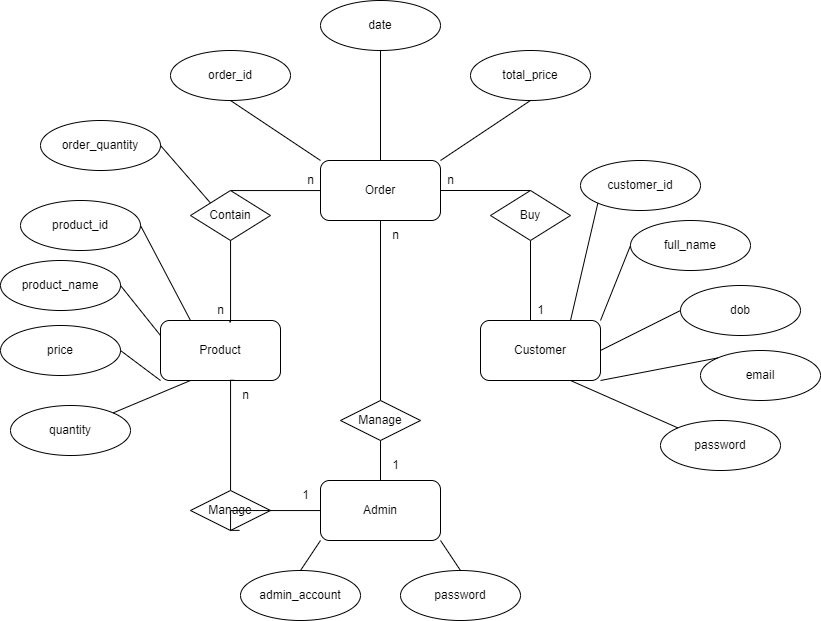

The diagram above was exported from draw.io. Its source (the exported page's mxGraphModel, read from the mxfile embedded in the PNG):
<mxGraphModel dx="945" dy="521" grid="1" gridSize="10" guides="1" tooltips="1" connect="1" arrows="1" fold="1" page="1" pageScale="1" pageWidth="850" pageHeight="1100" math="0" shadow="0">
  <root>
    <mxCell id="0" />
    <mxCell id="1" parent="0" />
    <mxCell id="qWRwrwTHqGIrtIRQJxSK-1" value="Customer" style="rounded=1;whiteSpace=wrap;html=1;" parent="1" vertex="1">
      <mxGeometry x="480" y="440" width="120" height="60" as="geometry" />
    </mxCell>
    <mxCell id="qWRwrwTHqGIrtIRQJxSK-2" value="Product&lt;span style=&quot;color: rgba(0, 0, 0, 0); font-family: monospace; font-size: 0px; text-align: start;&quot;&gt;%3CmxGraphModel%3E%3Croot%3E%3CmxCell%20id%3D%220%22%2F%3E%3CmxCell%20id%3D%221%22%20parent%3D%220%22%2F%3E%3CmxCell%20id%3D%222%22%20value%3D%22Customer%22%20style%3D%22rounded%3D1%3BwhiteSpace%3Dwrap%3Bhtml%3D1%3B%22%20vertex%3D%221%22%20parent%3D%221%22%3E%3CmxGeometry%20x%3D%22170%22%20y%3D%22250%22%20width%3D%22120%22%20height%3D%2260%22%20as%3D%22geometry%22%2F%3E%3C%2FmxCell%3E%3C%2Froot%3E%3C%2FmxGraphModel%3E&lt;/span&gt;" style="rounded=1;whiteSpace=wrap;html=1;" parent="1" vertex="1">
      <mxGeometry x="160" y="440" width="120" height="60" as="geometry" />
    </mxCell>
    <mxCell id="qWRwrwTHqGIrtIRQJxSK-4" style="edgeStyle=orthogonalEdgeStyle;rounded=0;orthogonalLoop=1;jettySize=auto;html=1;startArrow=none;endArrow=none;endFill=0;" parent="1" source="qWRwrwTHqGIrtIRQJxSK-5" target="qWRwrwTHqGIrtIRQJxSK-1" edge="1">
      <mxGeometry relative="1" as="geometry">
        <Array as="points">
          <mxPoint x="530" y="310" />
        </Array>
      </mxGeometry>
    </mxCell>
    <mxCell id="qWRwrwTHqGIrtIRQJxSK-6" style="edgeStyle=orthogonalEdgeStyle;rounded=0;orthogonalLoop=1;jettySize=auto;html=1;entryX=0.573;entryY=0.023;entryDx=0;entryDy=0;entryPerimeter=0;endArrow=none;endFill=0;" parent="1" source="qWRwrwTHqGIrtIRQJxSK-3" target="qWRwrwTHqGIrtIRQJxSK-2" edge="1">
      <mxGeometry relative="1" as="geometry">
        <Array as="points">
          <mxPoint x="230" y="310" />
          <mxPoint x="230" y="441" />
        </Array>
      </mxGeometry>
    </mxCell>
    <mxCell id="qWRwrwTHqGIrtIRQJxSK-3" value="Order" style="rounded=1;whiteSpace=wrap;html=1;" parent="1" vertex="1">
      <mxGeometry x="320" y="280" width="120" height="60" as="geometry" />
    </mxCell>
    <mxCell id="qWRwrwTHqGIrtIRQJxSK-7" value="n" style="text;html=1;align=center;verticalAlign=middle;resizable=0;points=[];autosize=1;strokeColor=none;fillColor=none;" parent="1" vertex="1">
      <mxGeometry x="440" y="290" width="20" height="20" as="geometry" />
    </mxCell>
    <mxCell id="qWRwrwTHqGIrtIRQJxSK-8" value="1" style="text;html=1;align=center;verticalAlign=middle;resizable=0;points=[];autosize=1;strokeColor=none;fillColor=none;" parent="1" vertex="1">
      <mxGeometry x="530" y="420" width="20" height="20" as="geometry" />
    </mxCell>
    <mxCell id="qWRwrwTHqGIrtIRQJxSK-5" value="Buy" style="rhombus;whiteSpace=wrap;html=1;" parent="1" vertex="1">
      <mxGeometry x="490" y="310" width="80" height="50" as="geometry" />
    </mxCell>
    <mxCell id="qWRwrwTHqGIrtIRQJxSK-9" value="" style="edgeStyle=orthogonalEdgeStyle;rounded=0;orthogonalLoop=1;jettySize=auto;html=1;endArrow=none;" parent="1" source="qWRwrwTHqGIrtIRQJxSK-3" target="qWRwrwTHqGIrtIRQJxSK-5" edge="1">
      <mxGeometry relative="1" as="geometry">
        <mxPoint x="440" y="310" as="sourcePoint" />
        <mxPoint x="530" y="440" as="targetPoint" />
        <Array as="points">
          <mxPoint x="530" y="310" />
          <mxPoint x="530" y="310" />
        </Array>
      </mxGeometry>
    </mxCell>
    <mxCell id="qWRwrwTHqGIrtIRQJxSK-15" value="Contain" style="rhombus;whiteSpace=wrap;html=1;" parent="1" vertex="1">
      <mxGeometry x="190" y="310" width="80" height="50" as="geometry" />
    </mxCell>
    <mxCell id="qWRwrwTHqGIrtIRQJxSK-17" value="n" style="text;html=1;align=center;verticalAlign=middle;resizable=0;points=[];autosize=1;strokeColor=none;fillColor=none;" parent="1" vertex="1">
      <mxGeometry x="300" y="290" width="20" height="20" as="geometry" />
    </mxCell>
    <mxCell id="qWRwrwTHqGIrtIRQJxSK-18" value="n" style="text;html=1;align=center;verticalAlign=middle;resizable=0;points=[];autosize=1;strokeColor=none;fillColor=none;" parent="1" vertex="1">
      <mxGeometry x="210" y="420" width="20" height="20" as="geometry" />
    </mxCell>
    <mxCell id="qWRwrwTHqGIrtIRQJxSK-19" value="customer_id" style="ellipse;whiteSpace=wrap;html=1;" parent="1" vertex="1">
      <mxGeometry x="580" y="280" width="120" height="50" as="geometry" />
    </mxCell>
    <mxCell id="qWRwrwTHqGIrtIRQJxSK-20" value="full_name&lt;span style=&quot;color: rgba(0, 0, 0, 0); font-family: monospace; font-size: 0px; text-align: start;&quot;&gt;%3CmxGraphModel%3E%3Croot%3E%3CmxCell%20id%3D%220%22%2F%3E%3CmxCell%20id%3D%221%22%20parent%3D%220%22%2F%3E%3CmxCell%20id%3D%222%22%20value%3D%22customer_id%22%20style%3D%22ellipse%3BwhiteSpace%3Dwrap%3Bhtml%3D1%3B%22%20vertex%3D%221%22%20parent%3D%221%22%3E%3CmxGeometry%20x%3D%2250%22%20y%3D%22110%22%20width%3D%22120%22%20height%3D%2250%22%20as%3D%22geometry%22%2F%3E%3C%2FmxCell%3E%3C%2Froot%3E%3C%2FmxGraphModel%3E&lt;/span&gt;&lt;span style=&quot;color: rgba(0, 0, 0, 0); font-family: monospace; font-size: 0px; text-align: start;&quot;&gt;%3CmxGraphModel%3E%3Croot%3E%3CmxCell%20id%3D%220%22%2F%3E%3CmxCell%20id%3D%221%22%20parent%3D%220%22%2F%3E%3CmxCell%20id%3D%222%22%20value%3D%22customer_id%22%20style%3D%22ellipse%3BwhiteSpace%3Dwrap%3Bhtml%3D1%3B%22%20vertex%3D%221%22%20parent%3D%221%22%3E%3CmxGeometry%20x%3D%2250%22%20y%3D%22110%22%20width%3D%22120%22%20height%3D%2250%22%20as%3D%22geometry%22%2F%3E%3C%2FmxCell%3E%3C%2Froot%3E%3C%2FmxGraphModel%3E&lt;/span&gt;&lt;span style=&quot;color: rgba(0, 0, 0, 0); font-family: monospace; font-size: 0px; text-align: start;&quot;&gt;%3CmxGraphModel%3E%3Croot%3E%3CmxCell%20id%3D%220%22%2F%3E%3CmxCell%20id%3D%221%22%20parent%3D%220%22%2F%3E%3CmxCell%20id%3D%222%22%20value%3D%22customer_id%22%20style%3D%22ellipse%3BwhiteSpace%3Dwrap%3Bhtml%3D1%3B%22%20vertex%3D%221%22%20parent%3D%221%22%3E%3CmxGeometry%20x%3D%2250%22%20y%3D%22110%22%20width%3D%22120%22%20height%3D%2250%22%20as%3D%22geometry%22%2F%3E%3C%2FmxCell%3E%3C%2Froot%3E%3C%2FmxGraphModel%3E&lt;/span&gt;" style="ellipse;whiteSpace=wrap;html=1;" parent="1" vertex="1">
      <mxGeometry x="630" y="340" width="120" height="50" as="geometry" />
    </mxCell>
    <mxCell id="qWRwrwTHqGIrtIRQJxSK-21" value="dob" style="ellipse;whiteSpace=wrap;html=1;" parent="1" vertex="1">
      <mxGeometry x="680" y="405" width="120" height="50" as="geometry" />
    </mxCell>
    <mxCell id="qWRwrwTHqGIrtIRQJxSK-22" value="email" style="ellipse;whiteSpace=wrap;html=1;" parent="1" vertex="1">
      <mxGeometry x="700" y="470" width="120" height="50" as="geometry" />
    </mxCell>
    <mxCell id="qWRwrwTHqGIrtIRQJxSK-23" value="password" style="ellipse;whiteSpace=wrap;html=1;" parent="1" vertex="1">
      <mxGeometry x="660" y="540" width="120" height="50" as="geometry" />
    </mxCell>
    <mxCell id="qWRwrwTHqGIrtIRQJxSK-24" value="product_id" style="ellipse;whiteSpace=wrap;html=1;" parent="1" vertex="1">
      <mxGeometry x="20" y="320" width="120" height="50" as="geometry" />
    </mxCell>
    <mxCell id="qWRwrwTHqGIrtIRQJxSK-25" value="product_name" style="ellipse;whiteSpace=wrap;html=1;" parent="1" vertex="1">
      <mxGeometry y="380" width="120" height="50" as="geometry" />
    </mxCell>
    <mxCell id="qWRwrwTHqGIrtIRQJxSK-26" value="price" style="ellipse;whiteSpace=wrap;html=1;" parent="1" vertex="1">
      <mxGeometry y="445" width="120" height="50" as="geometry" />
    </mxCell>
    <mxCell id="qWRwrwTHqGIrtIRQJxSK-27" value="quantity" style="ellipse;whiteSpace=wrap;html=1;" parent="1" vertex="1">
      <mxGeometry x="10" y="525" width="120" height="50" as="geometry" />
    </mxCell>
    <mxCell id="qWRwrwTHqGIrtIRQJxSK-28" value="order_id" style="ellipse;whiteSpace=wrap;html=1;" parent="1" vertex="1">
      <mxGeometry x="170" y="170" width="120" height="50" as="geometry" />
    </mxCell>
    <mxCell id="qWRwrwTHqGIrtIRQJxSK-29" value="date" style="ellipse;whiteSpace=wrap;html=1;" parent="1" vertex="1">
      <mxGeometry x="320" y="120" width="120" height="50" as="geometry" />
    </mxCell>
    <mxCell id="qWRwrwTHqGIrtIRQJxSK-30" value="total_price&lt;span style=&quot;color: rgba(0, 0, 0, 0); font-family: monospace; font-size: 0px; text-align: start;&quot;&gt;%3CmxGraphModel%3E%3Croot%3E%3CmxCell%20id%3D%220%22%2F%3E%3CmxCell%20id%3D%221%22%20parent%3D%220%22%2F%3E%3CmxCell%20id%3D%222%22%20value%3D%22date%22%20style%3D%22ellipse%3BwhiteSpace%3Dwrap%3Bhtml%3D1%3B%22%20vertex%3D%221%22%20parent%3D%221%22%3E%3CmxGeometry%20x%3D%2230%22%20y%3D%22120%22%20width%3D%22120%22%20height%3D%2250%22%20as%3D%22geometry%22%2F%3E%3C%2FmxCell%3E%3C%2Froot%3E%3C%2FmxGraphModel%3E&lt;/span&gt;" style="ellipse;whiteSpace=wrap;html=1;" parent="1" vertex="1">
      <mxGeometry x="470" y="170" width="120" height="50" as="geometry" />
    </mxCell>
    <mxCell id="qWRwrwTHqGIrtIRQJxSK-31" value="order_quantity" style="ellipse;whiteSpace=wrap;html=1;" parent="1" vertex="1">
      <mxGeometry x="40" y="240" width="120" height="50" as="geometry" />
    </mxCell>
    <mxCell id="qWRwrwTHqGIrtIRQJxSK-32" value="" style="endArrow=none;html=1;rounded=0;exitX=0.5;exitY=1;exitDx=0;exitDy=0;entryX=0.5;entryY=0;entryDx=0;entryDy=0;" parent="1" source="qWRwrwTHqGIrtIRQJxSK-29" target="qWRwrwTHqGIrtIRQJxSK-3" edge="1">
      <mxGeometry width="50" height="50" relative="1" as="geometry">
        <mxPoint x="400" y="400" as="sourcePoint" />
        <mxPoint x="450" y="350" as="targetPoint" />
      </mxGeometry>
    </mxCell>
    <mxCell id="qWRwrwTHqGIrtIRQJxSK-33" value="" style="endArrow=none;html=1;rounded=0;exitX=0.5;exitY=1;exitDx=0;exitDy=0;entryX=1;entryY=0;entryDx=0;entryDy=0;" parent="1" source="qWRwrwTHqGIrtIRQJxSK-30" target="qWRwrwTHqGIrtIRQJxSK-3" edge="1">
      <mxGeometry width="50" height="50" relative="1" as="geometry">
        <mxPoint x="390" y="180" as="sourcePoint" />
        <mxPoint x="390" y="290" as="targetPoint" />
        <Array as="points" />
      </mxGeometry>
    </mxCell>
    <mxCell id="qWRwrwTHqGIrtIRQJxSK-34" value="" style="endArrow=none;html=1;rounded=0;exitX=0.5;exitY=1;exitDx=0;exitDy=0;entryX=0;entryY=0;entryDx=0;entryDy=0;" parent="1" source="qWRwrwTHqGIrtIRQJxSK-28" target="qWRwrwTHqGIrtIRQJxSK-3" edge="1">
      <mxGeometry width="50" height="50" relative="1" as="geometry">
        <mxPoint x="390" y="180" as="sourcePoint" />
        <mxPoint x="390" y="290" as="targetPoint" />
      </mxGeometry>
    </mxCell>
    <mxCell id="qWRwrwTHqGIrtIRQJxSK-35" value="" style="endArrow=none;html=1;rounded=0;exitX=0;exitY=1;exitDx=0;exitDy=0;entryX=0.75;entryY=0;entryDx=0;entryDy=0;" parent="1" source="qWRwrwTHqGIrtIRQJxSK-19" target="qWRwrwTHqGIrtIRQJxSK-1" edge="1">
      <mxGeometry width="50" height="50" relative="1" as="geometry">
        <mxPoint x="400" y="190" as="sourcePoint" />
        <mxPoint x="400" y="300" as="targetPoint" />
      </mxGeometry>
    </mxCell>
    <mxCell id="qWRwrwTHqGIrtIRQJxSK-36" value="" style="endArrow=none;html=1;rounded=0;exitX=0;exitY=0.5;exitDx=0;exitDy=0;entryX=1;entryY=0;entryDx=0;entryDy=0;" parent="1" source="qWRwrwTHqGIrtIRQJxSK-20" target="qWRwrwTHqGIrtIRQJxSK-1" edge="1">
      <mxGeometry width="50" height="50" relative="1" as="geometry">
        <mxPoint x="647.573593128807" y="372.67766952966383" as="sourcePoint" />
        <mxPoint x="580" y="450" as="targetPoint" />
      </mxGeometry>
    </mxCell>
    <mxCell id="qWRwrwTHqGIrtIRQJxSK-37" value="" style="endArrow=none;html=1;rounded=0;exitX=0;exitY=0.5;exitDx=0;exitDy=0;entryX=1;entryY=0.5;entryDx=0;entryDy=0;" parent="1" source="qWRwrwTHqGIrtIRQJxSK-21" target="qWRwrwTHqGIrtIRQJxSK-1" edge="1">
      <mxGeometry width="50" height="50" relative="1" as="geometry">
        <mxPoint x="657.573593128807" y="382.67766952966383" as="sourcePoint" />
        <mxPoint x="590" y="460" as="targetPoint" />
      </mxGeometry>
    </mxCell>
    <mxCell id="qWRwrwTHqGIrtIRQJxSK-38" value="" style="endArrow=none;html=1;rounded=0;exitX=0;exitY=0;exitDx=0;exitDy=0;entryX=1;entryY=1;entryDx=0;entryDy=0;" parent="1" source="qWRwrwTHqGIrtIRQJxSK-22" target="qWRwrwTHqGIrtIRQJxSK-1" edge="1">
      <mxGeometry width="50" height="50" relative="1" as="geometry">
        <mxPoint x="667.573593128807" y="392.67766952966383" as="sourcePoint" />
        <mxPoint x="600" y="470" as="targetPoint" />
      </mxGeometry>
    </mxCell>
    <mxCell id="qWRwrwTHqGIrtIRQJxSK-39" value="" style="endArrow=none;html=1;rounded=0;exitX=0;exitY=0;exitDx=0;exitDy=0;entryX=0.75;entryY=1;entryDx=0;entryDy=0;" parent="1" source="qWRwrwTHqGIrtIRQJxSK-23" target="qWRwrwTHqGIrtIRQJxSK-1" edge="1">
      <mxGeometry width="50" height="50" relative="1" as="geometry">
        <mxPoint x="677.573593128807" y="402.67766952966383" as="sourcePoint" />
        <mxPoint x="610" y="480" as="targetPoint" />
      </mxGeometry>
    </mxCell>
    <mxCell id="qWRwrwTHqGIrtIRQJxSK-40" value="" style="endArrow=none;html=1;rounded=0;exitX=1;exitY=0.5;exitDx=0;exitDy=0;entryX=0.25;entryY=0;entryDx=0;entryDy=0;" parent="1" source="qWRwrwTHqGIrtIRQJxSK-24" target="qWRwrwTHqGIrtIRQJxSK-2" edge="1">
      <mxGeometry width="50" height="50" relative="1" as="geometry">
        <mxPoint x="240" y="230" as="sourcePoint" />
        <mxPoint x="330" y="290" as="targetPoint" />
      </mxGeometry>
    </mxCell>
    <mxCell id="qWRwrwTHqGIrtIRQJxSK-41" value="" style="endArrow=none;html=1;rounded=0;exitX=0;exitY=0.25;exitDx=0;exitDy=0;entryX=1;entryY=0.5;entryDx=0;entryDy=0;" parent="1" source="qWRwrwTHqGIrtIRQJxSK-2" target="qWRwrwTHqGIrtIRQJxSK-25" edge="1">
      <mxGeometry width="50" height="50" relative="1" as="geometry">
        <mxPoint x="150" y="395" as="sourcePoint" />
        <mxPoint x="200" y="450" as="targetPoint" />
      </mxGeometry>
    </mxCell>
    <mxCell id="qWRwrwTHqGIrtIRQJxSK-42" value="" style="endArrow=none;html=1;rounded=0;exitX=0;exitY=1;exitDx=0;exitDy=0;entryX=1;entryY=0.5;entryDx=0;entryDy=0;" parent="1" source="qWRwrwTHqGIrtIRQJxSK-2" target="qWRwrwTHqGIrtIRQJxSK-26" edge="1">
      <mxGeometry width="50" height="50" relative="1" as="geometry">
        <mxPoint x="160" y="405" as="sourcePoint" />
        <mxPoint x="210" y="460" as="targetPoint" />
      </mxGeometry>
    </mxCell>
    <mxCell id="qWRwrwTHqGIrtIRQJxSK-43" value="" style="endArrow=none;html=1;rounded=0;entryX=0.25;entryY=1;entryDx=0;entryDy=0;" parent="1" source="qWRwrwTHqGIrtIRQJxSK-27" target="qWRwrwTHqGIrtIRQJxSK-2" edge="1">
      <mxGeometry width="50" height="50" relative="1" as="geometry">
        <mxPoint x="170" y="415" as="sourcePoint" />
        <mxPoint x="220" y="470" as="targetPoint" />
      </mxGeometry>
    </mxCell>
    <mxCell id="qWRwrwTHqGIrtIRQJxSK-44" value="" style="endArrow=none;html=1;rounded=0;exitX=1;exitY=0.5;exitDx=0;exitDy=0;entryX=0;entryY=0;entryDx=0;entryDy=0;" parent="1" source="qWRwrwTHqGIrtIRQJxSK-31" target="qWRwrwTHqGIrtIRQJxSK-15" edge="1">
      <mxGeometry width="50" height="50" relative="1" as="geometry">
        <mxPoint x="240" y="230" as="sourcePoint" />
        <mxPoint x="330" y="290" as="targetPoint" />
      </mxGeometry>
    </mxCell>
    <mxCell id="xBqze5mOIyOablxHXB8n-8" style="edgeStyle=orthogonalEdgeStyle;rounded=0;orthogonalLoop=1;jettySize=auto;html=1;entryX=0.5;entryY=1;entryDx=0;entryDy=0;endArrow=none;endFill=0;" parent="1" source="xBqze5mOIyOablxHXB8n-1" target="qWRwrwTHqGIrtIRQJxSK-3" edge="1">
      <mxGeometry relative="1" as="geometry" />
    </mxCell>
    <mxCell id="xBqze5mOIyOablxHXB8n-11" style="edgeStyle=orthogonalEdgeStyle;rounded=0;orthogonalLoop=1;jettySize=auto;html=1;entryX=0.613;entryY=0.997;entryDx=0;entryDy=0;entryPerimeter=0;endArrow=none;endFill=0;startArrow=none;" parent="1" source="xBqze5mOIyOablxHXB8n-2" target="qWRwrwTHqGIrtIRQJxSK-2" edge="1">
      <mxGeometry relative="1" as="geometry">
        <Array as="points">
          <mxPoint x="230" y="500" />
        </Array>
      </mxGeometry>
    </mxCell>
    <mxCell id="xBqze5mOIyOablxHXB8n-1" value="Admin" style="rounded=1;whiteSpace=wrap;html=1;" parent="1" vertex="1">
      <mxGeometry x="320" y="600" width="120" height="60" as="geometry" />
    </mxCell>
    <mxCell id="xBqze5mOIyOablxHXB8n-3" value="Manage" style="rhombus;whiteSpace=wrap;html=1;" parent="1" vertex="1">
      <mxGeometry x="340" y="520" width="80" height="40" as="geometry" />
    </mxCell>
    <mxCell id="xBqze5mOIyOablxHXB8n-2" value="Manage" style="rhombus;whiteSpace=wrap;html=1;" parent="1" vertex="1">
      <mxGeometry x="190" y="610" width="80" height="40" as="geometry" />
    </mxCell>
    <mxCell id="xBqze5mOIyOablxHXB8n-14" value="" style="edgeStyle=orthogonalEdgeStyle;rounded=0;orthogonalLoop=1;jettySize=auto;html=1;entryX=0.613;entryY=0.997;entryDx=0;entryDy=0;entryPerimeter=0;endArrow=none;endFill=0;" parent="1" source="xBqze5mOIyOablxHXB8n-1" target="xBqze5mOIyOablxHXB8n-2" edge="1">
      <mxGeometry relative="1" as="geometry">
        <mxPoint x="320" y="630" as="sourcePoint" />
        <mxPoint x="233.55999999999995" y="499.81999999999994" as="targetPoint" />
        <Array as="points">
          <mxPoint x="230" y="630" />
        </Array>
      </mxGeometry>
    </mxCell>
    <mxCell id="xBqze5mOIyOablxHXB8n-15" value="1" style="text;html=1;align=center;verticalAlign=middle;resizable=0;points=[];autosize=1;strokeColor=none;fillColor=none;" parent="1" vertex="1">
      <mxGeometry x="290" y="600" width="30" height="30" as="geometry" />
    </mxCell>
    <mxCell id="xBqze5mOIyOablxHXB8n-16" value="1" style="text;html=1;align=center;verticalAlign=middle;resizable=0;points=[];autosize=1;strokeColor=none;fillColor=none;" parent="1" vertex="1">
      <mxGeometry x="380" y="570" width="30" height="30" as="geometry" />
    </mxCell>
    <mxCell id="xBqze5mOIyOablxHXB8n-18" value="n" style="text;html=1;align=center;verticalAlign=middle;resizable=0;points=[];autosize=1;strokeColor=none;fillColor=none;" parent="1" vertex="1">
      <mxGeometry x="230" y="500" width="30" height="30" as="geometry" />
    </mxCell>
    <mxCell id="xBqze5mOIyOablxHXB8n-19" value="n" style="text;html=1;align=center;verticalAlign=middle;resizable=0;points=[];autosize=1;strokeColor=none;fillColor=none;" parent="1" vertex="1">
      <mxGeometry x="380" y="340" width="30" height="30" as="geometry" />
    </mxCell>
    <mxCell id="xBqze5mOIyOablxHXB8n-21" value="admin_account" style="ellipse;whiteSpace=wrap;html=1;" parent="1" vertex="1">
      <mxGeometry x="240" y="690" width="120" height="50" as="geometry" />
    </mxCell>
    <mxCell id="xBqze5mOIyOablxHXB8n-22" value="password" style="ellipse;whiteSpace=wrap;html=1;" parent="1" vertex="1">
      <mxGeometry x="400" y="690" width="120" height="50" as="geometry" />
    </mxCell>
    <mxCell id="xBqze5mOIyOablxHXB8n-23" value="" style="endArrow=none;html=1;rounded=0;exitX=0.5;exitY=0;exitDx=0;exitDy=0;entryX=0;entryY=1;entryDx=0;entryDy=0;" parent="1" source="xBqze5mOIyOablxHXB8n-21" target="xBqze5mOIyOablxHXB8n-1" edge="1">
      <mxGeometry width="50" height="50" relative="1" as="geometry">
        <mxPoint x="400" y="610" as="sourcePoint" />
        <mxPoint x="450" y="560" as="targetPoint" />
      </mxGeometry>
    </mxCell>
    <mxCell id="xBqze5mOIyOablxHXB8n-24" value="" style="endArrow=none;html=1;rounded=0;exitX=0.5;exitY=0;exitDx=0;exitDy=0;entryX=1;entryY=1;entryDx=0;entryDy=0;" parent="1" source="xBqze5mOIyOablxHXB8n-22" target="xBqze5mOIyOablxHXB8n-1" edge="1">
      <mxGeometry width="50" height="50" relative="1" as="geometry">
        <mxPoint x="310" y="700" as="sourcePoint" />
        <mxPoint x="330" y="670" as="targetPoint" />
      </mxGeometry>
    </mxCell>
  </root>
</mxGraphModel>